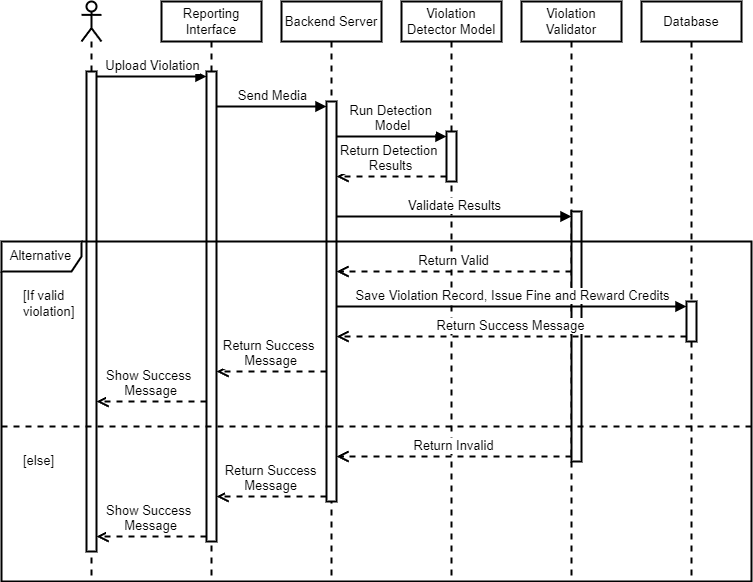

The diagram above was exported from draw.io. Its source (the exported page's mxGraphModel, read from the mxfile embedded in the PNG):
<mxGraphModel dx="-6210" dy="-12536" grid="1" gridSize="10" guides="1" tooltips="1" connect="1" arrows="1" fold="1" page="1" pageScale="1" pageWidth="1169" pageHeight="827" math="0" shadow="0">
  <root>
    <mxCell id="0" />
    <mxCell id="1" parent="0" />
    <mxCell id="35" value="" style="group;aspect=fixed;fontSize=13;" parent="1" vertex="1" connectable="0">
      <mxGeometry x="7050" y="13300" width="750" height="580" as="geometry" />
    </mxCell>
    <mxCell id="2" value="" style="shape=umlLifeline;perimeter=lifelinePerimeter;whiteSpace=wrap;html=1;container=1;dropTarget=0;collapsible=0;recursiveResize=0;outlineConnect=0;portConstraint=eastwest;newEdgeStyle={&quot;curved&quot;:0,&quot;rounded&quot;:0};participant=umlActor;strokeWidth=2;fontSize=13;" parent="35" vertex="1">
      <mxGeometry x="80" width="20" height="580" as="geometry" />
    </mxCell>
    <mxCell id="12" value="" style="html=1;points=[[0,0,0,0,5],[0,1,0,0,-5],[1,0,0,0,5],[1,1,0,0,-5]];perimeter=orthogonalPerimeter;outlineConnect=0;targetShapes=umlLifeline;portConstraint=eastwest;newEdgeStyle={&quot;curved&quot;:0,&quot;rounded&quot;:0};strokeWidth=2;fontSize=13;" parent="2" vertex="1">
      <mxGeometry x="5" y="70" width="10" height="480" as="geometry" />
    </mxCell>
    <mxCell id="3" value="Reporting Interface" style="shape=umlLifeline;perimeter=lifelinePerimeter;whiteSpace=wrap;html=1;container=1;dropTarget=0;collapsible=0;recursiveResize=0;outlineConnect=0;portConstraint=eastwest;newEdgeStyle={&quot;curved&quot;:0,&quot;rounded&quot;:0};strokeWidth=2;fontSize=13;" parent="35" vertex="1">
      <mxGeometry x="160" width="100" height="580" as="geometry" />
    </mxCell>
    <mxCell id="9" value="" style="html=1;points=[[0,0,0,0,5],[0,1,0,0,-5],[1,0,0,0,5],[1,1,0,0,-5]];perimeter=orthogonalPerimeter;outlineConnect=0;targetShapes=umlLifeline;portConstraint=eastwest;newEdgeStyle={&quot;curved&quot;:0,&quot;rounded&quot;:0};strokeWidth=2;fontSize=13;" parent="3" vertex="1">
      <mxGeometry x="45" y="70" width="10" height="470" as="geometry" />
    </mxCell>
    <mxCell id="4" value="Backend Server" style="shape=umlLifeline;perimeter=lifelinePerimeter;whiteSpace=wrap;html=1;container=1;dropTarget=0;collapsible=0;recursiveResize=0;outlineConnect=0;portConstraint=eastwest;newEdgeStyle={&quot;curved&quot;:0,&quot;rounded&quot;:0};strokeWidth=2;fontSize=13;" parent="35" vertex="1">
      <mxGeometry x="280" width="100" height="580" as="geometry" />
    </mxCell>
    <mxCell id="13" value="" style="html=1;points=[[0,0,0,0,5],[0,1,0,0,-5],[1,0,0,0,5],[1,1,0,0,-5]];perimeter=orthogonalPerimeter;outlineConnect=0;targetShapes=umlLifeline;portConstraint=eastwest;newEdgeStyle={&quot;curved&quot;:0,&quot;rounded&quot;:0};strokeWidth=2;fontSize=13;" parent="4" vertex="1">
      <mxGeometry x="45" y="100" width="10" height="400" as="geometry" />
    </mxCell>
    <mxCell id="5" value="Violation Detector Model" style="shape=umlLifeline;perimeter=lifelinePerimeter;whiteSpace=wrap;html=1;container=1;dropTarget=0;collapsible=0;recursiveResize=0;outlineConnect=0;portConstraint=eastwest;newEdgeStyle={&quot;curved&quot;:0,&quot;rounded&quot;:0};strokeWidth=2;fontSize=13;" parent="35" vertex="1">
      <mxGeometry x="400" width="100" height="580" as="geometry" />
    </mxCell>
    <mxCell id="16" value="" style="html=1;points=[[0,0,0,0,5],[0,1,0,0,-5],[1,0,0,0,5],[1,1,0,0,-5]];perimeter=orthogonalPerimeter;outlineConnect=0;targetShapes=umlLifeline;portConstraint=eastwest;newEdgeStyle={&quot;curved&quot;:0,&quot;rounded&quot;:0};strokeWidth=2;fontSize=13;" parent="5" vertex="1">
      <mxGeometry x="45" y="130" width="10" height="50" as="geometry" />
    </mxCell>
    <mxCell id="6" value="Violation Validator" style="shape=umlLifeline;perimeter=lifelinePerimeter;whiteSpace=wrap;html=1;container=1;dropTarget=0;collapsible=0;recursiveResize=0;outlineConnect=0;portConstraint=eastwest;newEdgeStyle={&quot;curved&quot;:0,&quot;rounded&quot;:0};strokeWidth=2;fontSize=13;" parent="35" vertex="1">
      <mxGeometry x="520" width="100" height="580" as="geometry" />
    </mxCell>
    <mxCell id="19" value="" style="html=1;points=[[0,0,0,0,5],[0,1,0,0,-5],[1,0,0,0,5],[1,1,0,0,-5]];perimeter=orthogonalPerimeter;outlineConnect=0;targetShapes=umlLifeline;portConstraint=eastwest;newEdgeStyle={&quot;curved&quot;:0,&quot;rounded&quot;:0};strokeWidth=2;fontSize=13;" parent="6" vertex="1">
      <mxGeometry x="50" y="210" width="10" height="250" as="geometry" />
    </mxCell>
    <mxCell id="7" value="Database" style="shape=umlLifeline;perimeter=lifelinePerimeter;whiteSpace=wrap;html=1;container=1;dropTarget=0;collapsible=0;recursiveResize=0;outlineConnect=0;portConstraint=eastwest;newEdgeStyle={&quot;curved&quot;:0,&quot;rounded&quot;:0};strokeWidth=2;fontSize=13;" parent="35" vertex="1">
      <mxGeometry x="640" width="100" height="580" as="geometry" />
    </mxCell>
    <mxCell id="28" value="" style="html=1;points=[[0,0,0,0,5],[0,1,0,0,-5],[1,0,0,0,5],[1,1,0,0,-5]];perimeter=orthogonalPerimeter;outlineConnect=0;targetShapes=umlLifeline;portConstraint=eastwest;newEdgeStyle={&quot;curved&quot;:0,&quot;rounded&quot;:0};strokeWidth=2;fontSize=13;" parent="7" vertex="1">
      <mxGeometry x="45" y="300" width="10" height="40" as="geometry" />
    </mxCell>
    <mxCell id="10" value="Upload Violation" style="html=1;verticalAlign=bottom;endArrow=block;curved=0;rounded=0;entryX=0;entryY=0;entryDx=0;entryDy=5;strokeWidth=2;exitX=1;exitY=0;exitDx=0;exitDy=5;exitPerimeter=0;fontSize=13;" parent="35" source="12" target="9" edge="1">
      <mxGeometry relative="1" as="geometry">
        <mxPoint x="50" y="75" as="sourcePoint" />
      </mxGeometry>
    </mxCell>
    <mxCell id="11" value="Show Success&amp;nbsp;&lt;div&gt;Message&lt;/div&gt;" style="html=1;verticalAlign=bottom;endArrow=open;dashed=1;endSize=8;curved=0;rounded=0;exitX=0;exitY=1;exitDx=0;exitDy=-5;strokeWidth=2;fontSize=13;" parent="35" source="9" target="12" edge="1">
      <mxGeometry relative="1" as="geometry">
        <mxPoint x="140" y="175" as="targetPoint" />
      </mxGeometry>
    </mxCell>
    <mxCell id="14" value="Send Media" style="html=1;verticalAlign=bottom;endArrow=block;curved=0;rounded=0;entryX=0;entryY=0;entryDx=0;entryDy=5;strokeWidth=2;fontSize=13;" parent="35" source="9" target="13" edge="1">
      <mxGeometry relative="1" as="geometry">
        <mxPoint x="250" y="95" as="sourcePoint" />
      </mxGeometry>
    </mxCell>
    <mxCell id="15" value="Return Success &lt;br&gt;Message" style="html=1;verticalAlign=bottom;endArrow=open;dashed=1;endSize=8;curved=0;rounded=0;exitX=0;exitY=1;exitDx=0;exitDy=-5;strokeWidth=2;fontSize=13;" parent="35" source="13" target="9" edge="1">
      <mxGeometry relative="1" as="geometry">
        <mxPoint x="250" y="165" as="targetPoint" />
      </mxGeometry>
    </mxCell>
    <mxCell id="17" value="Run Detection&amp;nbsp;&lt;div&gt;Model&lt;/div&gt;" style="html=1;verticalAlign=bottom;endArrow=block;curved=0;rounded=0;entryX=0;entryY=0;entryDx=0;entryDy=5;strokeWidth=2;fontSize=13;" parent="35" source="13" target="16" edge="1">
      <mxGeometry relative="1" as="geometry">
        <mxPoint x="370" y="135" as="sourcePoint" />
      </mxGeometry>
    </mxCell>
    <mxCell id="18" value="Return Detection&amp;nbsp;&lt;div&gt;Results&lt;/div&gt;" style="html=1;verticalAlign=bottom;endArrow=open;dashed=1;endSize=8;curved=0;rounded=0;exitX=0;exitY=1;exitDx=0;exitDy=-5;strokeWidth=2;fontSize=13;" parent="35" source="16" target="13" edge="1">
      <mxGeometry relative="1" as="geometry">
        <mxPoint x="370" y="205" as="targetPoint" />
      </mxGeometry>
    </mxCell>
    <mxCell id="20" value="Validate Results" style="html=1;verticalAlign=bottom;endArrow=block;curved=0;rounded=0;entryX=0;entryY=0;entryDx=0;entryDy=5;strokeWidth=2;fontSize=13;" parent="35" source="13" target="19" edge="1">
      <mxGeometry relative="1" as="geometry">
        <mxPoint x="500" y="245" as="sourcePoint" />
      </mxGeometry>
    </mxCell>
    <mxCell id="21" value="Return Invalid" style="html=1;verticalAlign=bottom;endArrow=open;dashed=1;endSize=8;curved=0;rounded=0;exitX=0;exitY=1;exitDx=0;exitDy=-5;strokeWidth=2;fontSize=13;" parent="35" source="19" target="13" edge="1">
      <mxGeometry relative="1" as="geometry">
        <mxPoint x="500" y="315" as="targetPoint" />
      </mxGeometry>
    </mxCell>
    <mxCell id="25" value="Alternative" style="shape=umlFrame;whiteSpace=wrap;html=1;pointerEvents=0;recursiveResize=0;container=1;collapsible=0;width=80;strokeWidth=2;height=30;fontSize=13;" parent="35" vertex="1">
      <mxGeometry y="240" width="750" height="340" as="geometry" />
    </mxCell>
    <mxCell id="26" value="[If valid&amp;nbsp;&lt;div&gt;violation]&lt;/div&gt;" style="text;html=1;fontSize=13;" parent="25" vertex="1">
      <mxGeometry width="100" height="20" relative="1" as="geometry">
        <mxPoint x="20" y="40" as="offset" />
      </mxGeometry>
    </mxCell>
    <mxCell id="27" value="[else]" style="line;strokeWidth=2;dashed=1;labelPosition=center;verticalLabelPosition=bottom;align=left;verticalAlign=top;spacingLeft=20;spacingTop=15;html=1;whiteSpace=wrap;fontSize=13;" parent="25" vertex="1">
      <mxGeometry y="180" width="750" height="10" as="geometry" />
    </mxCell>
    <mxCell id="33" value="Return Valid" style="html=1;verticalAlign=bottom;endArrow=open;dashed=1;endSize=8;curved=0;rounded=0;strokeWidth=2;fontSize=13;" parent="25" edge="1">
      <mxGeometry relative="1" as="geometry">
        <mxPoint x="335" y="30" as="targetPoint" />
        <mxPoint x="570" y="30" as="sourcePoint" />
      </mxGeometry>
    </mxCell>
    <mxCell id="29" value="Save Violation Record, Issue Fine and Reward Credits" style="html=1;verticalAlign=bottom;endArrow=block;curved=0;rounded=0;entryX=0;entryY=0;entryDx=0;entryDy=5;strokeWidth=2;fontSize=13;" parent="35" source="13" target="28" edge="1">
      <mxGeometry relative="1" as="geometry">
        <mxPoint x="510" y="245" as="sourcePoint" />
      </mxGeometry>
    </mxCell>
    <mxCell id="30" value="Return Success Message" style="html=1;verticalAlign=bottom;endArrow=open;dashed=1;endSize=8;curved=0;rounded=0;exitX=0;exitY=1;exitDx=0;exitDy=-5;strokeWidth=2;fontSize=13;" parent="35" source="28" target="13" edge="1">
      <mxGeometry relative="1" as="geometry">
        <mxPoint x="510" y="315" as="targetPoint" />
      </mxGeometry>
    </mxCell>
    <mxCell id="31" value="Return Success&amp;nbsp;&lt;div&gt;&lt;span style=&quot;background-color: light-dark(#ffffff, var(--ge-dark-color, #121212));&quot;&gt;Message&lt;/span&gt;&lt;/div&gt;" style="html=1;verticalAlign=bottom;endArrow=open;dashed=1;endSize=8;curved=0;rounded=0;strokeWidth=2;fontSize=13;" parent="35" source="13" target="9" edge="1">
      <mxGeometry relative="1" as="geometry">
        <mxPoint x="215" y="450" as="targetPoint" />
        <mxPoint x="325" y="450" as="sourcePoint" />
        <Array as="points">
          <mxPoint x="280" y="370" />
        </Array>
      </mxGeometry>
    </mxCell>
    <mxCell id="32" value="Show Success&amp;nbsp;&lt;div&gt;&lt;span style=&quot;background-color: light-dark(#ffffff, var(--ge-dark-color, #121212));&quot;&gt;Message&lt;/span&gt;&lt;/div&gt;" style="html=1;verticalAlign=bottom;endArrow=open;dashed=1;endSize=8;curved=0;rounded=0;strokeWidth=2;fontSize=13;" parent="35" source="9" target="12" edge="1">
      <mxGeometry relative="1" as="geometry">
        <mxPoint x="95" y="400" as="targetPoint" />
        <mxPoint x="205" y="400" as="sourcePoint" />
        <Array as="points">
          <mxPoint x="120" y="400" />
        </Array>
      </mxGeometry>
    </mxCell>
  </root>
</mxGraphModel>